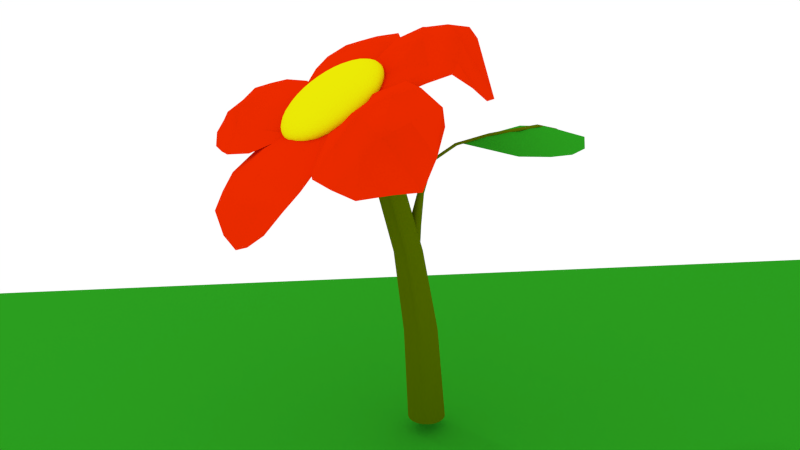 # Source: Flor_Cartoon.blend  (saved by Blender 2.72.0; exported with 4.5.12 LTS)
import bpy
from mathutils import Matrix  # noqa: F401  (used for matrix-valued properties, if any)

bpy.ops.wm.read_factory_settings(use_empty=True)
scene = bpy.context.scene
scene.name = 'Scene'

# ---- collections
col_collection_1 = bpy.data.collections.new('Collection 1'); scene.collection.children.link(col_collection_1)

# ---- materials (node trees are filled in below, after node groups)
mat_material_002 = bpy.data.materials.new('Material.002')
mat_material_002.alpha_threshold = 0.0
mat_material_002.use_transparent_shadow = False
mat_material_002.diffuse_color = (0.02278, 0.3264, 0.01304, 1.0)
mat_material_002.specular_color = (0.874, 1.0, 0.207)
mat_material_002.roughness = 0.5
mat_material_002.specular_intensity = 0.3333
mat_material_004 = bpy.data.materials.new('Material.004')
mat_material_004.alpha_threshold = 0.0
mat_material_004.use_transparent_shadow = False
mat_material_004.diffuse_color = (0.8, 0.023, 0.0, 1.0)
mat_material_004.roughness = 0.5
mat_material_004.specular_intensity = 0.0
mat_material_003 = bpy.data.materials.new('Material.003')
mat_material_003.alpha_threshold = 0.0
mat_material_003.use_transparent_shadow = False
mat_material_003.diffuse_color = (0.8, 0.7875, 0.001813, 1.0)
mat_material_003.roughness = 0.5
mat_material_003.specular_intensity = 0.0
mat_material_001 = bpy.data.materials.new('Material.001')
mat_material_001.alpha_threshold = 0.0
mat_material_001.use_transparent_shadow = False
mat_material_001.diffuse_color = (0.1004, 0.1538, 0.0, 1.0)
mat_material_001.roughness = 0.5
mat_material_001.specular_intensity = 0.0

# ---- material node trees

# ---- world
world_world = bpy.data.worlds.new('World'); scene.world = world_world
world_world.color = (1.0, 1.0, 1.0)
world_world.use_sun_shadow = False
world_world.sun_shadow_jitter_overblur = 0.0
world_world.cycles.sampling_method = 'MANUAL'
world_world.cycles.sample_map_resolution = 256

# ---- cameras
cam_camera = bpy.data.cameras.new('Camera')
cam_camera.clip_end = 100.0
cam_camera.lens = 35.0
cam_camera.sensor_width = 32.0
cam_camera.sensor_height = 18.0
cam_camera.ortho_scale = 7.314
cam_camera.dof.focus_distance = 0.0
cam_camera.dof.aperture_fstop = 128.0

# ---- lights
light_lamp = bpy.data.lights.new('Lamp', 'POINT')
light_lamp.transmission_factor = 0.0
light_lamp.cutoff_distance = 30.0
light_lamp.energy = 100.0
light_lamp.shadow_buffer_clip_start = 1.001
light_lamp.shadow_soft_size = 0.1
light_lamp.shadow_maximum_resolution = 0.006
light_lamp.use_absolute_resolution = True
light_lamp.cycles.use_multiple_importance_sampling = False

# ---- meshes
me_plane_006 = bpy.data.meshes.new('Plane.006')
me_plane_006.from_pydata([(-0.1584, -1.681, -0.002772), (1.695, 0.5598, -0.003139), (-0.9954, -0.03738, 0.5419), (-0.1109, 0.9956, 0.4954)], [], [(0, 1, 3, 2)])
me_plane_006.materials.append(mat_material_002)
me_plane_006.use_remesh_preserve_volume = False
me_plane_006.use_remesh_preserve_attributes = False
me_plane_006.use_mirror_vertex_groups = False
me_plane_006.update()
me_plane_004 = bpy.data.meshes.new('Plane.004')
me_plane_004.from_pydata([(-0.4051, -0.7534, 0.09141), (0.3438, -0.6173, 0.1426), (-0.4638, 0.3107, -0.08647), (0.5738, 0.3696, -0.03408), (-0.6984, -0.03777, 0.007773), (-0.02074, -0.5451, 0.06891), (0.7031, -0.03708, 0.00997), (0.1068, 0.6019, -0.1704), (-0.09631, 0.07324, 0.2033), (-0.6846, -0.3338, 0.03261), (0.299, -0.5616, 0.09872), (0.6439, 0.1635, -0.006897), (-0.1681, 0.5113, -0.1341), (-0.6041, 0.1183, -0.03749), (-0.2916, -0.601, 0.04311), (0.6602, -0.3567, 0.02541), (0.3446, 0.5102, -0.1148), (-0.004333, 0.3758, 0.04442), (-0.0517, -0.3429, 0.1278), (-0.3849, -0.006186, 0.107), (0.2863, 0.0246, 0.1262), (0.2908, 0.2783, 0.04576), (-0.2952, 0.2329, 0.02583), (-0.3514, -0.3249, 0.09493), (0.2875, -0.3652, 0.08715)], [], [(21, 11, 3, 16), (22, 17, 7, 12), (23, 18, 8, 19), (24, 15, 6, 20), (17, 21, 16, 7), (8, 20, 21, 17), (20, 6, 11, 21), (13, 22, 12, 2), (4, 19, 22, 13), (19, 8, 17, 22), (9, 23, 19, 4), (0, 14, 23, 9), (14, 5, 18, 23), (18, 24, 20, 8), (5, 10, 24, 18), (10, 1, 15, 24)])
me_plane_004.polygons.foreach_set('use_smooth', [True] * 16)
me_plane_004.materials.append(mat_material_004)
me_plane_004.use_remesh_preserve_volume = False
me_plane_004.use_remesh_preserve_attributes = False
me_plane_004.use_mirror_vertex_groups = False
me_plane_004.update()
me_plane_005 = bpy.data.meshes.new('Plane.005')
me_plane_005.from_pydata([(-0.2732, -0.6092, -0.04991), (0.4272, -0.5457, 0.05032), (-0.6436, 0.3873, -0.2073), (0.6527, 0.3692, -0.07611), (-0.6297, -0.02463, -0.03651), (0.09457, -0.4849, -0.004598), (0.5669, 0.004226, 0.0639), (0.4391, 0.4874, -0.3918), (-0.01578, 0.02778, 0.1844), (-0.5681, -0.3138, -0.02381), (0.2899, -0.5027, 0.007028), (0.5417, 0.2328, 0.0504), (-0.3773, 0.4508, -0.2084), (-0.6594, 0.1961, -0.109), (-0.1311, -0.5739, -0.04333), (0.5278, -0.3392, 0.01334), (0.5981, 0.4379, -0.2867), (0.0123, 0.3492, 0.07613), (0.05646, -0.378, 0.01032), (-0.3585, 0.008563, 0.1121), (0.3469, 0.04449, 0.09804), (0.3557, 0.2939, 0.03666), (-0.3753, 0.2558, -0.002987), (-0.3072, -0.3003, 0.0359), (0.3171, -0.32, 0.05253)], [], [(21, 11, 3, 16), (22, 17, 7, 12), (23, 18, 8, 19), (24, 15, 6, 20), (17, 21, 16, 7), (8, 20, 21, 17), (20, 6, 11, 21), (13, 22, 12, 2), (4, 19, 22, 13), (19, 8, 17, 22), (9, 23, 19, 4), (0, 14, 23, 9), (14, 5, 18, 23), (18, 24, 20, 8), (5, 10, 24, 18), (10, 1, 15, 24)])
me_plane_005.polygons.foreach_set('use_smooth', [True] * 16)
me_plane_005.materials.append(mat_material_004)
me_plane_005.use_remesh_preserve_volume = False
me_plane_005.use_remesh_preserve_attributes = False
me_plane_005.use_mirror_vertex_groups = False
me_plane_005.update()
me_plane_003 = bpy.data.meshes.new('Plane.003')
me_plane_003.from_pydata([(-0.3186, -0.75, 0.06308), (0.4048, -0.7525, 0.07474), (-0.5194, 0.3811, -0.1714), (0.5445, 0.3701, -0.1546), (-0.6288, -0.02739, 0.09002), (-0.006682, -0.6689, 0.06055), (0.709, -0.01135, 0.1098), (0.038, 0.5947, -0.4163), (0.00129, -0.01135, 0.3129), (-0.6158, -0.3514, 0.09833), (0.2677, -0.6581, 0.07466), (0.6465, 0.2228, 0.01449), (-0.2659, 0.5348, -0.2739), (-0.6387, 0.2228, -0.08593), (-0.1837, -0.6783, 0.05453), (0.6673, -0.3496, 0.008331), (0.2506, 0.4716, -0.3074), (0.00129, 0.3425, 0.1425), (0.00129, -0.3652, 0.2076), (-0.3526, -0.01135, 0.2411), (0.3551, -0.01135, 0.225), (0.3187, 0.2827, 0.04832), (-0.3083, 0.2827, 0.04491), (-0.3239, -0.3574, 0.1798), (0.3132, -0.3517, 0.1776)], [], [(21, 11, 3, 16), (22, 17, 7, 12), (23, 18, 8, 19), (24, 15, 6, 20), (17, 21, 16, 7), (8, 20, 21, 17), (20, 6, 11, 21), (13, 22, 12, 2), (4, 19, 22, 13), (19, 8, 17, 22), (9, 23, 19, 4), (0, 14, 23, 9), (14, 5, 18, 23), (18, 24, 20, 8), (5, 10, 24, 18), (10, 1, 15, 24)])
me_plane_003.polygons.foreach_set('use_smooth', [True] * 16)
me_plane_003.materials.append(mat_material_004)
me_plane_003.use_remesh_preserve_volume = False
me_plane_003.use_remesh_preserve_attributes = False
me_plane_003.use_mirror_vertex_groups = False
me_plane_003.update()
me_plane_002 = bpy.data.meshes.new('Plane.002')
me_plane_002.from_pydata([(0.3969, 2.704, 0.1471), (-0.3383, 2.66, 0.3008), (0.4767, 1.813, 0.01052), (-0.3292, 1.724, 0.0135), (0.5205, 2.345, 0.02326), (0.003522, 2.768, 0.3127), (-0.4724, 2.378, 0.1556), (0.01728, 1.882, -0.02578), (-0.008674, 2.363, -0.0502), (0.4906, 2.525, 0.1009), (-0.1903, 2.737, 0.3182), (-0.4418, 2.103, 0.1093), (0.2935, 1.897, -0.004611), (0.4802, 2.086, -0.001282), (0.2027, 2.826, 0.2484), (-0.4341, 2.54, 0.2412), (-0.2043, 1.774, -0.006827), (-0.01828, 2.097, -0.05371), (0.001866, 2.628, 0.09554), (0.2559, 2.354, -0.03384), (-0.2717, 2.371, 0.03898), (-0.2455, 2.091, -0.007796), (0.2321, 2.098, -0.03236), (0.2295, 2.576, 0.05354), (-0.2201, 2.582, 0.1604)], [], [(21, 11, 3, 16), (22, 17, 7, 12), (23, 18, 8, 19), (24, 15, 6, 20), (17, 21, 16, 7), (8, 20, 21, 17), (20, 6, 11, 21), (13, 22, 12, 2), (4, 19, 22, 13), (19, 8, 17, 22), (9, 23, 19, 4), (0, 14, 23, 9), (14, 5, 18, 23), (18, 24, 20, 8), (5, 10, 24, 18), (10, 1, 15, 24)])
me_plane_002.polygons.foreach_set('use_smooth', [True] * 16)
me_plane_002.materials.append(mat_material_004)
me_plane_002.use_remesh_preserve_volume = False
me_plane_002.use_remesh_preserve_attributes = False
me_plane_002.use_mirror_vertex_groups = False
me_plane_002.update()
me_plane_001 = bpy.data.meshes.new('Plane.001')
me_plane_001.from_pydata([(-0.4647, -0.3915, 0.05891), (0.4364, -0.418, 0.1191), (-0.3944, 0.6913, 0.02138), (0.3995, 0.7163, -0.04552), (-0.6237, 0.02586, -0.003748), (-0.0008918, -0.597, 0.2514), (0.6219, 0.02586, -0.007409), (-0.0008918, 0.5544, -0.07763), (-0.0008918, 0.02586, -0.1088), (-0.5761, -0.1828, 0.033), (0.2177, -0.5501, 0.1976), (0.5724, 0.3373, -0.0135), (-0.203, 0.5955, -0.0474), (-0.5569, 0.3373, -0.01649), (-0.2434, -0.5368, 0.1853), (0.5717, -0.1961, 0.02618), (0.2087, 0.614, -0.05762), (-0.0008918, 0.3373, -0.1155), (-0.0008918, -0.2856, -0.01341), (-0.3123, 0.02586, -0.07602), (0.3105, 0.02586, -0.07561), (0.2592, 0.3373, -0.08396), (-0.2576, 0.3373, -0.08468), (-0.2725, -0.2342, -0.03389), (0.2641, -0.2408, -0.003287)], [], [(21, 11, 3, 16), (22, 17, 7, 12), (23, 18, 8, 19), (24, 15, 6, 20), (17, 21, 16, 7), (8, 20, 21, 17), (20, 6, 11, 21), (13, 22, 12, 2), (4, 19, 22, 13), (19, 8, 17, 22), (9, 23, 19, 4), (0, 14, 23, 9), (14, 5, 18, 23), (18, 24, 20, 8), (5, 10, 24, 18), (10, 1, 15, 24)])
me_plane_001.polygons.foreach_set('use_smooth', [True] * 16)
me_plane_001.materials.append(mat_material_004)
me_plane_001.use_remesh_preserve_volume = False
me_plane_001.use_remesh_preserve_attributes = False
me_plane_001.use_mirror_vertex_groups = False
me_plane_001.update()
me_sphere = bpy.data.meshes.new('Sphere')
me_sphere.from_pydata([(-0.1951, 0.0, 0.9808), (-0.3827, 0.0, 0.9239), (-0.5556, 0.0, 0.8315), (-0.7071, 0.0, 0.7071), (-0.8315, 0.0, 0.5556), (-0.9239, 0.0, 0.3827), (-0.9808, 0.0, 0.1951), (-1.0, 0.0, 7.55e-08), (-0.9808, 0.0, -0.1951), (-0.9239, 0.0, -0.3827), (-0.8315, 0.0, -0.5556), (-0.7071, 0.0, -0.7071), (-0.5556, 0.0, -0.8315), (-0.3827, 0.0, -0.9239), (-0.1951, 0.0, -0.9808), (-0.1913, 0.03806, 0.9808), (-0.3753, 0.07466, 0.9239), (-0.5449, 0.1084, 0.8315), (-0.6935, 0.1379, 0.7071), (-0.8155, 0.1622, 0.5556), (-0.9061, 0.1802, 0.3827), (-0.9619, 0.1913, 0.1951), (-0.9808, 0.1951, 7.55e-08), (-0.9619, 0.1913, -0.1951), (-0.9061, 0.1802, -0.3827), (-0.8155, 0.1622, -0.5556), (-0.6935, 0.1379, -0.7071), (-0.5449, 0.1084, -0.8315), (-0.3753, 0.07466, -0.9239), (-0.1913, 0.03806, -0.9808), (-0.1802, 0.07466, 0.9808), (-0.3536, 0.1464, 0.9239), (-0.5133, 0.2126, 0.8315), (-0.6533, 0.2706, 0.7071), (-0.7682, 0.3182, 0.5556), (-0.8536, 0.3536, 0.3827), (-0.9061, 0.3753, 0.1951), (-0.9239, 0.3827, 7.55e-08), (-0.9061, 0.3753, -0.1951), (-0.8536, 0.3536, -0.3827), (-0.7682, 0.3182, -0.5556), (-0.6533, 0.2706, -0.7071), (-0.5133, 0.2126, -0.8315), (-0.3536, 0.1464, -0.9239), (-0.1802, 0.07466, -0.9808), (-0.1622, 0.1084, 0.9808), (-0.3182, 0.2126, 0.9239), (-0.4619, 0.3087, 0.8315), (-0.5879, 0.3928, 0.7071), (-0.6913, 0.4619, 0.5556), (-0.7682, 0.5133, 0.3827), (-0.8155, 0.5449, 0.1951), (-0.8315, 0.5556, 7.55e-08), (-0.8155, 0.5449, -0.1951), (-0.7682, 0.5133, -0.3827), (-0.6913, 0.4619, -0.5556), (-0.5879, 0.3928, -0.7071), (-0.4619, 0.3087, -0.8315), (-0.3182, 0.2126, -0.9239), (-0.1622, 0.1084, -0.9808), (-0.1379, 0.1379, 0.9808), (-0.2706, 0.2706, 0.9239), (-0.3928, 0.3928, 0.8315), (-0.5, 0.5, 0.7071), (-0.5879, 0.5879, 0.5556), (-0.6533, 0.6533, 0.3827), (-0.6935, 0.6935, 0.1951), (-0.7071, 0.7071, 7.55e-08), (-0.6935, 0.6935, -0.1951), (-0.6533, 0.6533, -0.3827), (-0.5879, 0.5879, -0.5556), (-0.5, 0.5, -0.7071), (-0.3928, 0.3928, -0.8315), (-0.2706, 0.2706, -0.9239), (-0.1379, 0.1379, -0.9808), (-0.1084, 0.1622, 0.9808), (-0.2126, 0.3182, 0.9239), (-0.3087, 0.4619, 0.8315), (-0.3928, 0.5879, 0.7071), (-0.4619, 0.6913, 0.5556), (-0.5133, 0.7682, 0.3827), (-0.5449, 0.8155, 0.1951), (-0.5556, 0.8315, 7.55e-08), (-0.5449, 0.8155, -0.1951), (-0.5133, 0.7682, -0.3827), (-0.4619, 0.6913, -0.5556), (-0.3928, 0.5879, -0.7071), (-0.3087, 0.4619, -0.8315), (-0.2126, 0.3182, -0.9239), (-0.1084, 0.1622, -0.9808), (-0.07466, 0.1802, 0.9808), (-0.1464, 0.3536, 0.9239), (-0.2126, 0.5133, 0.8315), (-0.2706, 0.6533, 0.7071), (-0.3182, 0.7682, 0.5556), (-0.3536, 0.8536, 0.3827), (-0.3753, 0.9061, 0.1951), (-0.3827, 0.9239, 7.55e-08), (-0.3753, 0.9061, -0.1951), (-0.3536, 0.8536, -0.3827), (-0.3182, 0.7682, -0.5556), (-0.2706, 0.6533, -0.7071), (-0.2126, 0.5133, -0.8315), (-0.1464, 0.3536, -0.9239), (-0.07466, 0.1802, -0.9808), (-0.03806, 0.1913, 0.9808), (-0.07466, 0.3753, 0.9239), (-0.1084, 0.5449, 0.8315), (-0.1379, 0.6935, 0.7071), (-0.1622, 0.8155, 0.5556), (-0.1802, 0.9061, 0.3827), (-0.1913, 0.9619, 0.1951), (-0.1951, 0.9808, 7.55e-08), (-0.1913, 0.9619, -0.1951), (-0.1802, 0.9061, -0.3827), (-0.1622, 0.8155, -0.5556), (-0.1379, 0.6935, -0.7071), (-0.1084, 0.5449, -0.8315), (-0.07466, 0.3753, -0.9239), (-0.03806, 0.1913, -0.9808), (3.266e-07, 0.1951, 0.9808), (3.192e-07, 0.3827, 0.9239), (3.117e-07, 0.5556, 0.8315), (3.192e-07, 0.7071, 0.7071), (3.341e-07, 0.8315, 0.5556), (2.745e-07, 0.9239, 0.3827), (3.937e-07, 0.9808, 0.1951), (3.788e-07, 1.0, 7.55e-08), (3.937e-07, 0.9808, -0.1951), (2.298e-07, 0.9239, -0.3827), (3.341e-07, 0.8315, -0.5556), (3.192e-07, 0.7071, -0.7071), (3.415e-07, 0.5556, -0.8315), (3.043e-07, 0.3827, -0.9239), (3.08e-07, 0.1951, -0.9808), (0.03806, 0.1913, 0.9808), (0.07466, 0.3753, 0.9239), (0.1084, 0.5449, 0.8315), (0.138, 0.6935, 0.7071), (0.1622, 0.8155, 0.5556), (0.1802, 0.9061, 0.3827), (0.1913, 0.9619, 0.1951), (0.1951, 0.9808, 7.55e-08), (0.1913, 0.9619, -0.1951), (0.1802, 0.9061, -0.3827), (0.1622, 0.8155, -0.5556), (0.138, 0.6935, -0.7071), (0.1084, 0.5449, -0.8315), (0.07466, 0.3753, -0.9239), (0.03806, 0.1913, -0.9808), (0.07466, 0.1802, 0.9808), (0.1464, 0.3536, 0.9239), (0.2126, 0.5133, 0.8315), (0.2706, 0.6533, 0.7071), (0.3182, 0.7682, 0.5556), (0.3536, 0.8536, 0.3827), (0.3753, 0.9061, 0.1951), (0.3827, 0.9239, 7.55e-08), (0.3753, 0.9061, -0.1951), (0.3536, 0.8536, -0.3827), (0.3182, 0.7682, -0.5556), (0.2706, 0.6533, -0.7071), (0.2126, 0.5133, -0.8315), (0.1464, 0.3536, -0.9239), (0.07466, 0.1802, -0.9808), (0.1084, 0.1622, 0.9808), (0.2126, 0.3182, 0.9239), (0.3087, 0.4619, 0.8315), (0.3928, 0.5879, 0.7071), (0.4619, 0.6913, 0.5556), (0.5133, 0.7682, 0.3827), (0.5449, 0.8155, 0.1951), (0.5556, 0.8315, 7.55e-08), (0.5449, 0.8155, -0.1951), (0.5133, 0.7682, -0.3827), (0.4619, 0.6913, -0.5556), (0.3928, 0.5879, -0.7071), (0.3087, 0.4619, -0.8315), (0.2126, 0.3182, -0.9239), (0.1084, 0.1622, -0.9808), (0.138, 0.1379, 0.9808), (0.2706, 0.2706, 0.9239), (0.3928, 0.3928, 0.8315), (0.5, 0.5, 0.7071), (0.5879, 0.5879, 0.5556), (0.6533, 0.6533, 0.3827), (0.6935, 0.6935, 0.1951), (0.7071, 0.7071, 7.55e-08), (0.6935, 0.6935, -0.1951), (0.6533, 0.6533, -0.3827), (0.5879, 0.5879, -0.5556), (0.5, 0.5, -0.7071), (0.3928, 0.3928, -0.8315), (0.2706, 0.2706, -0.9239), (0.138, 0.1379, -0.9808), (0.1622, 0.1084, 0.9808), (0.3182, 0.2126, 0.9239), (0.4619, 0.3087, 0.8315), (0.5879, 0.3928, 0.7071), (0.6913, 0.4619, 0.5556), (0.7682, 0.5133, 0.3827), (0.8155, 0.5449, 0.1951), (0.8315, 0.5556, 7.55e-08), (0.8155, 0.5449, -0.1951), (0.7682, 0.5133, -0.3827), (0.6913, 0.4619, -0.5556), (0.5879, 0.3928, -0.7071), (0.4619, 0.3087, -0.8315), (0.3182, 0.2126, -0.9239), (0.1622, 0.1084, -0.9808), (0.1802, 0.07466, 0.9808), (0.3536, 0.1464, 0.9239), (0.5133, 0.2126, 0.8315), (0.6533, 0.2706, 0.7071), (0.7682, 0.3182, 0.5556), (0.8536, 0.3536, 0.3827), (0.9061, 0.3753, 0.1951), (0.9239, 0.3827, 7.55e-08), (0.9061, 0.3753, -0.1951), (0.8536, 0.3536, -0.3827), (0.7682, 0.3182, -0.5556), (0.6533, 0.2706, -0.7071), (0.5133, 0.2126, -0.8315), (0.3536, 0.1464, -0.9239), (0.1802, 0.07466, -0.9808), (0.1913, 0.03806, 0.9808), (0.3753, 0.07466, 0.9239), (0.5449, 0.1084, 0.8315), (0.6935, 0.1379, 0.7071), (0.8155, 0.1622, 0.5556), (0.9061, 0.1802, 0.3827), (0.9619, 0.1913, 0.1951), (0.9808, 0.1951, 7.55e-08), (0.9619, 0.1913, -0.1951), (0.9061, 0.1802, -0.3827), (0.8155, 0.1622, -0.5556), (0.6935, 0.1379, -0.7071), (0.5449, 0.1084, -0.8315), (0.3753, 0.07466, -0.9239), (0.1913, 0.03806, -0.9808), (0.1951, -7.212e-09, 0.9808), (0.3827, 4.122e-08, 0.9239), (0.5556, 2.632e-08, 0.8315), (0.7071, -2.584e-08, 0.7071), (0.8315, -8.544e-08, 0.5556), (0.9239, 6.357e-08, 0.3827), (0.9808, -8.544e-08, 0.1951), (1.0, -1.003e-07, 7.55e-08), (0.9808, -8.544e-08, -0.1951), (0.9239, 6.357e-08, -0.3827), (0.8315, -8.544e-08, -0.5556), (0.7071, -2.584e-08, -0.7071), (0.5556, -1.094e-08, -0.8315), (0.3827, 3.964e-09, -0.9239), (0.1951, 3.964e-09, -0.9808), (0.1913, -0.03806, 0.9808), (0.3753, -0.07466, 0.9239), (0.5449, -0.1084, 0.8315), (0.6935, -0.1379, 0.7071), (0.8155, -0.1622, 0.5556), (0.9061, -0.1802, 0.3827), (0.9619, -0.1913, 0.1951), (0.9808, -0.1951, 7.55e-08), (0.9619, -0.1913, -0.1951), (0.9061, -0.1802, -0.3827), (0.8155, -0.1622, -0.5556), (0.6935, -0.1379, -0.7071), (0.5449, -0.1084, -0.8315), (0.3753, -0.07466, -0.9239), (0.1913, -0.03806, -0.9808), (0.1802, -0.07466, 0.9808), (0.3536, -0.1464, 0.9239), (0.5133, -0.2126, 0.8315), (0.6533, -0.2706, 0.7071), (0.7682, -0.3182, 0.5556), (0.8536, -0.3536, 0.3827), (0.9061, -0.3753, 0.1951), (0.9239, -0.3827, 7.55e-08), (0.9061, -0.3753, -0.1951), (0.8536, -0.3536, -0.3827), (0.7682, -0.3182, -0.5556), (0.6533, -0.2706, -0.7071), (0.5133, -0.2126, -0.8315), (0.3536, -0.1464, -0.9239), (0.1802, -0.07466, -0.9808), (0.1622, -0.1084, 0.9808), (0.3182, -0.2126, 0.9239), (0.4619, -0.3087, 0.8315), (0.5879, -0.3928, 0.7071), (0.6913, -0.4619, 0.5556), (0.7682, -0.5133, 0.3827), (0.8155, -0.5449, 0.1951), (0.8315, -0.5556, 7.55e-08), (0.8155, -0.5449, -0.1951), (0.7682, -0.5133, -0.3827), (0.6913, -0.4619, -0.5556), (0.5879, -0.3928, -0.7071), (0.4619, -0.3087, -0.8315), (0.3182, -0.2126, -0.9239), (0.1622, -0.1084, -0.9808), (0.138, -0.1379, 0.9808), (0.2706, -0.2706, 0.9239), (0.3928, -0.3928, 0.8315), (0.5, -0.5, 0.7071), (0.5879, -0.5879, 0.5556), (0.6533, -0.6533, 0.3827), (0.6935, -0.6935, 0.1951), (0.7071, -0.7071, 7.55e-08), (0.6935, -0.6935, -0.1951), (0.6533, -0.6533, -0.3827), (0.5879, -0.5879, -0.5556), (0.5, -0.5, -0.7071), (0.3928, -0.3928, -0.8315), (0.2706, -0.2706, -0.9239), (0.1379, -0.1379, -0.9808), (0.1084, -0.1622, 0.9808), (0.2126, -0.3182, 0.9239), (0.3087, -0.4619, 0.8315), (0.3928, -0.5879, 0.7071), (0.4619, -0.6913, 0.5556), (0.5133, -0.7682, 0.3827), (0.5449, -0.8155, 0.1951), (0.5556, -0.8315, 7.55e-08), (0.5449, -0.8155, -0.1951), (0.5133, -0.7682, -0.3827), (0.4619, -0.6913, -0.5556), (0.3928, -0.5879, -0.7071), (0.3087, -0.4619, -0.8315), (0.2126, -0.3182, -0.9239), (0.1084, -0.1622, -0.9808), (3.258e-07, 0.0, -1.0), (0.07466, -0.1802, 0.9808), (0.1464, -0.3536, 0.9239), (0.2126, -0.5133, 0.8315), (0.2706, -0.6533, 0.7071), (0.3182, -0.7682, 0.5556), (0.3536, -0.8536, 0.3827), (0.3753, -0.9061, 0.1951), (0.3827, -0.9239, 7.55e-08), (0.3753, -0.9061, -0.1951), (0.3536, -0.8536, -0.3827), (0.3182, -0.7682, -0.5556), (0.2706, -0.6533, -0.7071), (0.2126, -0.5133, -0.8315), (0.1464, -0.3536, -0.9239), (0.07466, -0.1802, -0.9808), (0.03806, -0.1913, 0.9808), (0.07466, -0.3753, 0.9239), (0.1084, -0.5449, 0.8315), (0.1379, -0.6935, 0.7071), (0.1622, -0.8155, 0.5556), (0.1802, -0.9061, 0.3827), (0.1913, -0.9619, 0.1951), (0.1951, -0.9808, 7.55e-08), (0.1913, -0.9619, -0.1951), (0.1802, -0.9061, -0.3827), (0.1622, -0.8155, -0.5556), (0.1379, -0.6935, -0.7071), (0.1084, -0.5449, -0.8315), (0.07466, -0.3753, -0.9239), (0.03806, -0.1913, -0.9808), (3.117e-07, -0.1951, 0.9808), (2.819e-07, -0.3827, 0.9239), (2.819e-07, -0.5556, 0.8315), (1.851e-07, -0.7071, 0.7071), (1.404e-07, -0.8315, 0.5556), (3.192e-07, -0.9239, 0.3827), (9.567e-08, -0.9808, 0.1951), (1.404e-07, -1.0, 7.55e-08), (9.567e-08, -0.9808, -0.1951), (3.192e-07, -0.9239, -0.3827), (1.404e-07, -0.8315, -0.5556), (1.851e-07, -0.7071, -0.7071), (2.596e-07, -0.5556, -0.8315), (2.521e-07, -0.3827, -0.9239), (3.155e-07, -0.1951, -0.9808), (-0.03806, -0.1913, 0.9808), (-0.07466, -0.3753, 0.9239), (-0.1084, -0.5449, 0.8315), (-0.1379, -0.6935, 0.7071), (-0.1622, -0.8155, 0.5556), (-0.1802, -0.9061, 0.3827), (-0.1913, -0.9619, 0.1951), (-0.1951, -0.9808, 7.55e-08), (-0.1913, -0.9619, -0.1951), (-0.1802, -0.9061, -0.3827), (-0.1622, -0.8155, -0.5556), (-0.1379, -0.6935, -0.7071), (-0.1084, -0.5449, -0.8315), (-0.07466, -0.3753, -0.9239), (-0.03806, -0.1913, -0.9808), (-0.07466, -0.1802, 0.9808), (-0.1464, -0.3536, 0.9239), (-0.2126, -0.5133, 0.8315), (-0.2706, -0.6533, 0.7071), (-0.3182, -0.7682, 0.5556), (-0.3536, -0.8536, 0.3827), (-0.3753, -0.9061, 0.1951), (-0.3827, -0.9239, 7.55e-08), (-0.3753, -0.9061, -0.1951), (-0.3536, -0.8536, -0.3827), (-0.3182, -0.7682, -0.5556), (-0.2706, -0.6533, -0.7071), (-0.2126, -0.5133, -0.8315), (-0.1464, -0.3536, -0.9239), (-0.07466, -0.1802, -0.9808), (-0.1084, -0.1622, 0.9808), (-0.2126, -0.3182, 0.9239), (-0.3087, -0.4619, 0.8315), (-0.3928, -0.5879, 0.7071), (-0.4619, -0.6913, 0.5556), (-0.5133, -0.7682, 0.3827), (-0.5449, -0.8155, 0.1951), (-0.5556, -0.8315, 7.55e-08), (-0.5449, -0.8155, -0.1951), (-0.5133, -0.7682, -0.3827), (-0.4619, -0.6913, -0.5556), (-0.3928, -0.5879, -0.7071), (-0.3087, -0.4619, -0.8315), (-0.2126, -0.3182, -0.9239), (-0.1084, -0.1622, -0.9808), (-0.1379, -0.1379, 0.9808), (-0.2706, -0.2706, 0.9239), (-0.3928, -0.3928, 0.8315), (-0.5, -0.5, 0.7071), (-0.5879, -0.5879, 0.5556), (-0.6533, -0.6533, 0.3827), (-0.6935, -0.6935, 0.1951), (-0.7071, -0.7071, 7.55e-08), (-0.6935, -0.6935, -0.1951), (-0.6533, -0.6533, -0.3827), (-0.5879, -0.5879, -0.5556), (-0.5, -0.5, -0.7071), (-0.3928, -0.3928, -0.8315), (-0.2706, -0.2706, -0.9239), (-0.1379, -0.1379, -0.9808), (-0.1622, -0.1084, 0.9808), (-0.3182, -0.2126, 0.9239), (-0.4619, -0.3087, 0.8315), (-0.5879, -0.3928, 0.7071), (-0.6913, -0.4619, 0.5556), (-0.7682, -0.5133, 0.3827), (-0.8155, -0.5449, 0.1951), (-0.8315, -0.5556, 7.55e-08), (-0.8155, -0.5449, -0.1951), (-0.7682, -0.5133, -0.3827), (-0.6913, -0.4619, -0.5556), (-0.5879, -0.3928, -0.7071), (-0.4619, -0.3087, -0.8315), (-0.3182, -0.2126, -0.9239), (-0.1622, -0.1084, -0.9808), (2.48e-08, -1.247e-07, 1.0), (-0.1802, -0.07466, 0.9808), (-0.3536, -0.1464, 0.9239), (-0.5133, -0.2126, 0.8315), (-0.6533, -0.2706, 0.7071), (-0.7682, -0.3182, 0.5556), (-0.8536, -0.3536, 0.3827), (-0.9061, -0.3753, 0.1951), (-0.9239, -0.3827, 7.55e-08), (-0.9061, -0.3753, -0.1951), (-0.8536, -0.3536, -0.3827), (-0.7682, -0.3182, -0.5556), (-0.6533, -0.2706, -0.7071), (-0.5133, -0.2126, -0.8315), (-0.3536, -0.1464, -0.9239), (-0.1802, -0.07466, -0.9808), (-0.1913, -0.03806, 0.9808), (-0.3753, -0.07466, 0.9239), (-0.5449, -0.1084, 0.8315), (-0.6935, -0.1379, 0.7071), (-0.8155, -0.1622, 0.5556), (-0.9061, -0.1802, 0.3827), (-0.9619, -0.1913, 0.1951), (-0.9808, -0.1951, 7.55e-08), (-0.9619, -0.1913, -0.1951), (-0.9061, -0.1802, -0.3827), (-0.8155, -0.1622, -0.5556), (-0.6935, -0.1379, -0.7071), (-0.5449, -0.1084, -0.8315), (-0.3753, -0.07466, -0.9239), (-0.1913, -0.03806, -0.9808)], [], [(9, 8, 23, 24), (7, 6, 21, 22), (5, 4, 19, 20), (3, 2, 17, 18), (14, 13, 28, 29), (1, 0, 15, 16), (12, 11, 26, 27), (10, 9, 24, 25), (8, 7, 22, 23), (6, 5, 20, 21), (4, 3, 18, 19), (2, 1, 16, 17), (13, 12, 27, 28), (11, 10, 25, 26), (19, 18, 33, 34), (17, 16, 31, 32), (28, 27, 42, 43), (26, 25, 40, 41), (24, 23, 38, 39), (22, 21, 36, 37), (20, 19, 34, 35), (18, 17, 32, 33), (29, 28, 43, 44), (16, 15, 30, 31), (27, 26, 41, 42), (25, 24, 39, 40), (23, 22, 37, 38), (21, 20, 35, 36), (34, 33, 48, 49), (32, 31, 46, 47), (43, 42, 57, 58), (41, 40, 55, 56), (39, 38, 53, 54), (37, 36, 51, 52), (35, 34, 49, 50), (33, 32, 47, 48), (44, 43, 58, 59), (31, 30, 45, 46), (42, 41, 56, 57), (40, 39, 54, 55), (38, 37, 52, 53), (36, 35, 50, 51), (49, 48, 63, 64), (47, 46, 61, 62), (58, 57, 72, 73), (56, 55, 70, 71), (54, 53, 68, 69), (52, 51, 66, 67), (50, 49, 64, 65), (48, 47, 62, 63), (59, 58, 73, 74), (46, 45, 60, 61), (57, 56, 71, 72), (55, 54, 69, 70), (53, 52, 67, 68), (51, 50, 65, 66), (64, 63, 78, 79), (62, 61, 76, 77), (73, 72, 87, 88), (71, 70, 85, 86), (69, 68, 83, 84), (67, 66, 81, 82), (65, 64, 79, 80), (63, 62, 77, 78), (74, 73, 88, 89), (61, 60, 75, 76), (72, 71, 86, 87), (70, 69, 84, 85), (68, 67, 82, 83), (66, 65, 80, 81), (79, 78, 93, 94), (77, 76, 91, 92), (88, 87, 102, 103), (86, 85, 100, 101), (84, 83, 98, 99), (82, 81, 96, 97), (80, 79, 94, 95), (78, 77, 92, 93), (89, 88, 103, 104), (76, 75, 90, 91), (87, 86, 101, 102), (85, 84, 99, 100), (83, 82, 97, 98), (81, 80, 95, 96), (94, 93, 108, 109), (92, 91, 106, 107), (103, 102, 117, 118), (101, 100, 115, 116), (99, 98, 113, 114), (97, 96, 111, 112), (95, 94, 109, 110), (93, 92, 107, 108), (104, 103, 118, 119), (91, 90, 105, 106), (102, 101, 116, 117), (100, 99, 114, 115), (98, 97, 112, 113), (96, 95, 110, 111), (109, 108, 123, 124), (107, 106, 121, 122), (118, 117, 132, 133), (116, 115, 130, 131), (114, 113, 128, 129), (112, 111, 126, 127), (110, 109, 124, 125), (108, 107, 122, 123), (119, 118, 133, 134), (106, 105, 120, 121), (117, 116, 131, 132), (115, 114, 129, 130), (113, 112, 127, 128), (111, 110, 125, 126), (124, 123, 138, 139), (122, 121, 136, 137), (133, 132, 147, 148), (131, 130, 145, 146), (129, 128, 143, 144), (127, 126, 141, 142), (125, 124, 139, 140), (123, 122, 137, 138), (134, 133, 148, 149), (121, 120, 135, 136), (132, 131, 146, 147), (130, 129, 144, 145), (128, 127, 142, 143), (126, 125, 140, 141), (139, 138, 153, 154), (137, 136, 151, 152), (148, 147, 162, 163), (146, 145, 160, 161), (144, 143, 158, 159), (142, 141, 156, 157), (140, 139, 154, 155), (138, 137, 152, 153), (149, 148, 163, 164), (136, 135, 150, 151), (147, 146, 161, 162), (145, 144, 159, 160), (143, 142, 157, 158), (141, 140, 155, 156), (154, 153, 168, 169), (152, 151, 166, 167), (163, 162, 177, 178), (161, 160, 175, 176), (159, 158, 173, 174), (157, 156, 171, 172), (155, 154, 169, 170), (153, 152, 167, 168), (164, 163, 178, 179), (151, 150, 165, 166), (162, 161, 176, 177), (160, 159, 174, 175), (158, 157, 172, 173), (156, 155, 170, 171), (169, 168, 183, 184), (167, 166, 181, 182), (178, 177, 192, 193), (176, 175, 190, 191), (174, 173, 188, 189), (172, 171, 186, 187), (170, 169, 184, 185), (168, 167, 182, 183), (179, 178, 193, 194), (166, 165, 180, 181), (177, 176, 191, 192), (175, 174, 189, 190), (173, 172, 187, 188), (171, 170, 185, 186), (184, 183, 198, 199), (182, 181, 196, 197), (193, 192, 207, 208), (191, 190, 205, 206), (189, 188, 203, 204), (187, 186, 201, 202), (185, 184, 199, 200), (183, 182, 197, 198), (194, 193, 208, 209), (181, 180, 195, 196), (192, 191, 206, 207), (190, 189, 204, 205), (188, 187, 202, 203), (186, 185, 200, 201), (199, 198, 213, 214), (197, 196, 211, 212), (208, 207, 222, 223), (206, 205, 220, 221), (204, 203, 218, 219), (202, 201, 216, 217), (200, 199, 214, 215), (198, 197, 212, 213), (209, 208, 223, 224), (196, 195, 210, 211), (207, 206, 221, 222), (205, 204, 219, 220), (203, 202, 217, 218), (201, 200, 215, 216), (214, 213, 228, 229), (212, 211, 226, 227), (223, 222, 237, 238), (221, 220, 235, 236), (219, 218, 233, 234), (217, 216, 231, 232), (215, 214, 229, 230), (213, 212, 227, 228), (224, 223, 238, 239), (211, 210, 225, 226), (222, 221, 236, 237), (220, 219, 234, 235), (218, 217, 232, 233), (216, 215, 230, 231), (229, 228, 243, 244), (227, 226, 241, 242), (238, 237, 252, 253), (236, 235, 250, 251), (234, 233, 248, 249), (232, 231, 246, 247), (230, 229, 244, 245), (228, 227, 242, 243), (239, 238, 253, 254), (226, 225, 240, 241), (237, 236, 251, 252), (235, 234, 249, 250), (233, 232, 247, 248), (231, 230, 245, 246), (244, 243, 258, 259), (242, 241, 256, 257), (253, 252, 267, 268), (251, 250, 265, 266), (249, 248, 263, 264), (247, 246, 261, 262), (245, 244, 259, 260), (243, 242, 257, 258), (254, 253, 268, 269), (241, 240, 255, 256), (252, 251, 266, 267), (250, 249, 264, 265), (248, 247, 262, 263), (246, 245, 260, 261), (259, 258, 273, 274), (257, 256, 271, 272), (268, 267, 282, 283), (266, 265, 280, 281), (264, 263, 278, 279), (262, 261, 276, 277), (260, 259, 274, 275), (258, 257, 272, 273), (269, 268, 283, 284), (256, 255, 270, 271), (267, 266, 281, 282), (265, 264, 279, 280), (263, 262, 277, 278), (261, 260, 275, 276), (274, 273, 288, 289), (272, 271, 286, 287), (283, 282, 297, 298), (281, 280, 295, 296), (279, 278, 293, 294), (277, 276, 291, 292), (275, 274, 289, 290), (273, 272, 287, 288), (284, 283, 298, 299), (271, 270, 285, 286), (282, 281, 296, 297), (280, 279, 294, 295), (278, 277, 292, 293), (276, 275, 290, 291), (289, 288, 303, 304), (287, 286, 301, 302), (298, 297, 312, 313), (296, 295, 310, 311), (294, 293, 308, 309), (292, 291, 306, 307), (290, 289, 304, 305), (288, 287, 302, 303), (299, 298, 313, 314), (286, 285, 300, 301), (297, 296, 311, 312), (295, 294, 309, 310), (293, 292, 307, 308), (291, 290, 305, 306), (304, 303, 318, 319), (302, 301, 316, 317), (313, 312, 327, 328), (311, 310, 325, 326), (309, 308, 323, 324), (307, 306, 321, 322), (305, 304, 319, 320), (303, 302, 317, 318), (314, 313, 328, 329), (301, 300, 315, 316), (312, 311, 326, 327), (310, 309, 324, 325), (308, 307, 322, 323), (306, 305, 320, 321), (319, 318, 334, 335), (317, 316, 332, 333), (328, 327, 343, 344), (326, 325, 341, 342), (324, 323, 339, 340), (322, 321, 337, 338), (320, 319, 335, 336), (318, 317, 333, 334), (329, 328, 344, 345), (316, 315, 331, 332), (327, 326, 342, 343), (325, 324, 340, 341), (323, 322, 338, 339), (321, 320, 336, 337), (335, 334, 349, 350), (333, 332, 347, 348), (344, 343, 358, 359), (342, 341, 356, 357), (340, 339, 354, 355), (338, 337, 352, 353), (336, 335, 350, 351), (334, 333, 348, 349), (345, 344, 359, 360), (332, 331, 346, 347), (343, 342, 357, 358), (341, 340, 355, 356), (339, 338, 353, 354), (337, 336, 351, 352), (350, 349, 364, 365), (348, 347, 362, 363), (359, 358, 373, 374), (357, 356, 371, 372), (355, 354, 369, 370), (353, 352, 367, 368), (351, 350, 365, 366), (349, 348, 363, 364), (360, 359, 374, 375), (347, 346, 361, 362), (358, 357, 372, 373), (356, 355, 370, 371), (354, 353, 368, 369), (352, 351, 366, 367), (365, 364, 379, 380), (363, 362, 377, 378), (374, 373, 388, 389), (372, 371, 386, 387), (370, 369, 384, 385), (368, 367, 382, 383), (366, 365, 380, 381), (364, 363, 378, 379), (375, 374, 389, 390), (362, 361, 376, 377), (373, 372, 387, 388), (371, 370, 385, 386), (369, 368, 383, 384), (367, 366, 381, 382), (380, 379, 394, 395), (378, 377, 392, 393), (389, 388, 403, 404), (387, 386, 401, 402), (385, 384, 399, 400), (383, 382, 397, 398), (381, 380, 395, 396), (379, 378, 393, 394), (390, 389, 404, 405), (377, 376, 391, 392), (388, 387, 402, 403), (386, 385, 400, 401), (384, 383, 398, 399), (382, 381, 396, 397), (395, 394, 409, 410), (393, 392, 407, 408), (404, 403, 418, 419), (402, 401, 416, 417), (400, 399, 414, 415), (398, 397, 412, 413), (396, 395, 410, 411), (394, 393, 408, 409), (405, 404, 419, 420), (392, 391, 406, 407), (403, 402, 417, 418), (401, 400, 415, 416), (399, 398, 413, 414), (397, 396, 411, 412), (410, 409, 424, 425), (408, 407, 422, 423), (419, 418, 433, 434), (417, 416, 431, 432), (415, 414, 429, 430), (413, 412, 427, 428), (411, 410, 425, 426), (409, 408, 423, 424), (420, 419, 434, 435), (407, 406, 421, 422), (418, 417, 432, 433), (416, 415, 430, 431), (414, 413, 428, 429), (412, 411, 426, 427), (425, 424, 439, 440), (423, 422, 437, 438), (434, 433, 448, 449), (432, 431, 446, 447), (430, 429, 444, 445), (428, 427, 442, 443), (426, 425, 440, 441), (424, 423, 438, 439), (435, 434, 449, 450), (422, 421, 436, 437), (433, 432, 447, 448), (431, 430, 445, 446), (429, 428, 443, 444), (427, 426, 441, 442), (440, 439, 455, 456), (438, 437, 453, 454), (449, 448, 464, 465), (447, 446, 462, 463), (445, 444, 460, 461), (443, 442, 458, 459), (441, 440, 456, 457), (439, 438, 454, 455), (450, 449, 465, 466), (437, 436, 452, 453), (448, 447, 463, 464), (446, 445, 461, 462), (444, 443, 459, 460), (442, 441, 457, 458), (456, 455, 470, 471), (454, 453, 468, 469), (465, 464, 479, 480), (463, 462, 477, 478), (461, 460, 475, 476), (459, 458, 473, 474), (457, 456, 471, 472), (455, 454, 469, 470), (466, 465, 480, 481), (453, 452, 467, 468), (464, 463, 478, 479), (462, 461, 476, 477), (460, 459, 474, 475), (458, 457, 472, 473), (330, 14, 29), (0, 451, 15), (330, 29, 44), (15, 451, 30), (330, 44, 59), (30, 451, 45), (330, 59, 74), (45, 451, 60), (330, 74, 89), (60, 451, 75), (330, 89, 104), (75, 451, 90), (330, 104, 119), (90, 451, 105), (330, 119, 134), (105, 451, 120), (330, 134, 149), (120, 451, 135), (330, 149, 164), (135, 451, 150), (330, 164, 179), (150, 451, 165), (330, 179, 194), (165, 451, 180), (330, 194, 209), (180, 451, 195), (330, 209, 224), (195, 451, 210), (330, 224, 239), (210, 451, 225), (330, 239, 254), (225, 451, 240), (330, 254, 269), (240, 451, 255), (330, 269, 284), (255, 451, 270), (330, 284, 299), (270, 451, 285), (330, 299, 314), (285, 451, 300), (330, 314, 329), (300, 451, 315), (330, 329, 345), (315, 451, 331), (330, 345, 360), (331, 451, 346), (330, 360, 375), (346, 451, 361), (330, 375, 390), (361, 451, 376), (330, 390, 405), (376, 451, 391), (330, 405, 420), (391, 451, 406), (330, 420, 435), (406, 451, 421), (330, 435, 450), (421, 451, 436), (330, 450, 466), (436, 451, 452), (330, 466, 481), (452, 451, 467), (471, 470, 3, 4), (330, 481, 14), (469, 468, 1, 2), (480, 479, 12, 13), (467, 451, 0), (478, 477, 10, 11), (476, 475, 8, 9), (474, 473, 6, 7), (472, 471, 4, 5), (470, 469, 2, 3), (481, 480, 13, 14), (468, 467, 0, 1), (479, 478, 11, 12), (477, 476, 9, 10), (475, 474, 7, 8), (473, 472, 5, 6)])
me_sphere.polygons.foreach_set('use_smooth', [True] * 512)
me_sphere.materials.append(mat_material_003)
me_sphere.use_remesh_preserve_volume = False
me_sphere.use_remesh_preserve_attributes = False
me_sphere.use_mirror_vertex_groups = False
me_sphere.update()
me_plane = bpy.data.meshes.new('Plane')
me_plane.from_pydata([(0.0714, -1.0, 0.0), (0.06745, -1.0, 0.0), (0.5662, 1.0, 0.09197), (0.5012, 1.0, 0.09519), (-0.8255, 0.0, 0.0), (0.07056, -1.0, 0.0), (0.7884, -0.05896, 0.04945), (0.4823, 1.0, 0.08488), (0.07056, 0.0, 0.2446), (0.7974, 0.3333, 0.0), (0.6467, 0.6667, 0.0), (-0.3876, 0.6667, 0.0), (-0.709, 0.3333, 0.0), (0.1237, 0.3333, 0.2318), (0.279, 0.6667, 0.1861), (-0.792, -0.3122, 0.03347), (-0.5482, -0.588, 0.1248), (0.4913, -0.7039, 0.03121), (0.6774, -0.4636, 0.1092), (0.04464, -0.6651, 0.1238), (0.0446, -0.3333, 0.2294)], [], [(14, 10, 3, 7), (11, 14, 7, 2), (15, 20, 8, 4), (20, 18, 6, 8), (8, 6, 9, 13), (13, 9, 10, 14), (4, 8, 13, 12), (12, 13, 14, 11), (0, 5, 19, 16), (16, 19, 20, 15), (5, 1, 17, 19), (19, 17, 18, 20)])
me_plane.polygons.foreach_set('use_smooth', [True] * 12)
me_plane.materials.append(mat_material_002)
me_plane.use_remesh_preserve_volume = False
me_plane.use_remesh_preserve_attributes = False
me_plane.use_mirror_vertex_groups = False
me_plane.update()
me_cylinder = bpy.data.meshes.new('Cylinder')
me_cylinder.from_pydata([(-8.408e-09, 1.071, -1.0), (0.1506, 5.741, 0.8719), (0.2089, 1.05, -1.0), (0.2268, 5.713, 0.8743), (0.4098, 0.9893, -1.0), (0.2945, 5.674, 0.8776), (0.5949, 0.8903, -1.0), (0.3509, 5.627, 0.8819), (0.7572, 0.7572, -1.0), (0.394, 5.574, 0.8869), (0.8903, 0.5949, -1.0), (0.4221, 5.515, 0.8924), (0.9893, 0.4098, -1.0), (0.4341, 5.454, 0.8982), (1.05, 0.2089, -1.0), (0.4296, 5.393, 0.9041), (1.071, 6.066e-08, -1.0), (0.4086, 5.334, 0.9099), (1.05, -0.2089, -1.0), (0.3722, 5.279, 0.9153), (0.9893, -0.4098, -1.0), (0.3215, 5.231, 0.9201), (0.8903, -0.5949, -1.0), (0.2586, 5.192, 0.9242), (0.7572, -0.7572, -1.0), (0.1859, 5.162, 0.9274), (0.5949, -0.8903, -1.0), (0.1062, 5.144, 0.9295), (0.4098, -0.9893, -1.0), (0.02253, 5.137, 0.9306), (0.2089, -1.05, -1.0), (-0.06186, 5.142, 0.9305), (-3.573e-07, -1.071, -1.0), (-0.1437, 5.159, 0.9292), (-0.2089, -1.05, -1.0), (-0.22, 5.187, 0.9268), (-0.4098, -0.9893, -1.0), (-0.2876, 5.225, 0.9234), (-0.5949, -0.8903, -1.0), (-0.3441, 5.272, 0.9192), (-0.7572, -0.7572, -1.0), (-0.3872, 5.326, 0.9142), (-0.8903, -0.5949, -1.0), (-0.4153, 5.385, 0.9087), (-0.9893, -0.4098, -1.0), (-0.4273, 5.446, 0.9029), (-1.05, -0.2089, -1.0), (-0.4227, 5.507, 0.897), (-1.071, 1.014e-06, -1.0), (-0.4018, 5.566, 0.8912), (-1.05, 0.2089, -1.0), (-0.3653, 5.62, 0.8858), (-0.9893, 0.4098, -1.0), (-0.3146, 5.668, 0.881), (-0.8903, 0.5949, -1.0), (-0.3152, 5.773, 0.8709), (-0.7572, 0.7572, -1.0), (-0.2254, 5.81, 0.867), (-0.5949, 0.8903, -1.0), (-0.09932, 5.756, 0.8715), (-0.4098, 0.9893, -1.0), (-0.01566, 5.763, 0.8705), (-0.2089, 1.05, -1.0), (0.06873, 5.758, 0.8706), (0.002765, 1.348, -0.4344), (0.004554, 2.037, 0.06557), (0.006471, 3.466, 0.5656), (0.1468, 3.452, 0.5656), (0.1578, 2.022, 0.06557), (0.1873, 1.33, -0.4344), (0.2818, 3.412, 0.5656), (0.3052, 1.977, 0.06557), (0.3648, 1.276, -0.4344), (0.4061, 3.345, 0.5656), (0.441, 1.904, 0.06557), (0.5284, 1.188, -0.4344), (0.5151, 3.256, 0.5656), (0.56, 1.807, 0.06557), (0.6718, 1.071, -0.4344), (0.6046, 3.147, 0.5656), (0.6577, 1.688, 0.06557), (0.7894, 0.9272, -0.4344), (0.6711, 3.022, 0.5656), (0.7303, 1.552, 0.06557), (0.8768, 0.7637, -0.4344), (0.712, 2.887, 0.5656), (0.775, 1.405, 0.06557), (0.9307, 0.5862, -0.4344), (0.7258, 2.747, 0.5656), (0.7901, 1.251, 0.06557), (0.9489, 0.4016, -0.4344), (0.712, 2.607, 0.5656), (0.775, 1.098, 0.06557), (0.9307, 0.217, -0.4344), (0.6711, 2.472, 0.5656), (0.7303, 0.9507, 0.06557), (0.8768, 0.03957, -0.4344), (0.6046, 2.347, 0.5656), (0.6577, 0.8149, 0.06557), (0.7894, -0.124, -0.4344), (0.5151, 2.238, 0.5656), (0.56, 0.6959, 0.06557), (0.6718, -0.2674, -0.4344), (0.4061, 2.149, 0.5656), (0.441, 0.5982, 0.06557), (0.5284, -0.385, -0.4344), (0.2818, 2.082, 0.5656), (0.3052, 0.5256, 0.06557), (0.3648, -0.4725, -0.4344), (0.1468, 2.041, 0.5656), (0.1578, 0.4809, 0.06557), (0.1873, -0.5263, -0.4344), (0.00647, 2.028, 0.5656), (0.004554, 0.4658, 0.06557), (0.002764, -0.5445, -0.4344), (-0.1339, 2.041, 0.5656), (-0.1487, 0.4809, 0.06557), (-0.1818, -0.5263, -0.4344), (-0.2688, 2.082, 0.5656), (-0.296, 0.5256, 0.06557), (-0.3593, -0.4725, -0.4344), (-0.3932, 2.149, 0.5656), (-0.4318, 0.5982, 0.06557), (-0.5229, -0.385, -0.4344), (-0.5022, 2.238, 0.5656), (-0.5509, 0.6959, 0.06557), (-0.6662, -0.2674, -0.4344), (-0.5917, 2.347, 0.5656), (-0.6486, 0.8149, 0.06557), (-0.7839, -0.124, -0.4344), (-0.6581, 2.472, 0.5656), (-0.7212, 0.9507, 0.06557), (-0.8713, 0.03957, -0.4344), (-0.6991, 2.607, 0.5656), (-0.7659, 1.098, 0.06557), (-0.9252, 0.217, -0.4344), (-0.7129, 2.747, 0.5656), (-0.7809, 1.251, 0.06557), (-0.9433, 0.4016, -0.4344), (-0.6991, 2.887, 0.5656), (-0.7659, 1.405, 0.06557), (-0.9252, 0.5862, -0.4344), (-0.6581, 3.022, 0.5656), (-0.7212, 1.552, 0.06557), (-0.8713, 0.7637, -0.4344), (-0.703, 3.222, 0.5656), (-0.7269, 1.741, 0.06557), (-0.8315, 0.9595, -0.4344), (-0.5979, 3.35, 0.5656), (-0.6182, 1.873, 0.06557), (-0.7071, 1.111, -0.4344), (-0.3932, 3.345, 0.5656), (-0.4318, 1.904, 0.06557), (-0.5229, 1.188, -0.4344), (-0.2688, 3.412, 0.5656), (-0.296, 1.977, 0.06557), (-0.3593, 1.276, -0.4344), (-0.1339, 3.452, 0.5656), (-0.1487, 2.022, 0.06557), (-0.1818, 1.33, -0.4344), (-0.3052, 0.7228, 0.01538), (-1.346, -0.9644, 0.6428), (-0.3512, 0.7803, 0.01538), (-1.352, -0.9501, 0.6432), (-0.385, 0.8457, 0.01538), (-1.356, -0.9355, 0.6439), (-0.4054, 0.9165, 0.01538), (-1.357, -0.9214, 0.6447), (-0.4116, 0.9899, 0.01538), (-1.355, -0.9081, 0.6457), (-0.4033, 1.063, 0.01538), (-1.351, -0.8964, 0.6467), (-0.381, 1.133, 0.01538), (-1.344, -0.8865, 0.6479), (-0.3454, 1.198, 0.01538), (-1.335, -0.8788, 0.649), (-0.2979, 1.254, 0.01538), (-1.324, -0.8738, 0.6501), (-0.2403, 1.3, 0.01538), (-1.311, -0.8715, 0.6512), (-0.1749, 1.334, 0.01538), (-1.298, -0.872, 0.6521), (-0.1042, 1.354, 0.01538), (-1.284, -0.8754, 0.6529), (-0.03078, 1.36, 0.01538), (-1.27, -0.8815, 0.6535), (0.0424, 1.352, 0.01538), (-1.257, -0.89, 0.6539), (0.1126, 1.33, 0.01538), (-1.244, -0.9007, 0.6541), (0.177, 1.294, 0.01538), (-1.234, -0.9131, 0.6541), (0.2333, 1.247, 0.01538), (-1.225, -0.9268, 0.6539), (0.2792, 1.189, 0.01538), (-1.219, -0.9411, 0.6534), (0.313, 1.124, 0.01538), (-1.215, -0.9557, 0.6527), (0.3334, 1.053, 0.01538), (-1.214, -0.9698, 0.6519), (0.3396, 0.9795, 0.01538), (-1.215, -0.9831, 0.651), (0.3314, 0.9063, 0.01538), (-1.22, -0.9948, 0.6499), (0.309, 0.8361, 0.01538), (-1.227, -1.005, 0.6488), (0.2734, 0.7717, 0.01538), (-1.236, -1.012, 0.6476), (0.2259, 0.7154, 0.01538), (-1.247, -1.017, 0.6465), (0.1684, 0.6695, 0.01538), (-1.259, -1.02, 0.6455), (0.103, 0.6357, 0.01538), (-1.273, -1.019, 0.6445), (0.0322, 0.6153, 0.01538), (-1.287, -1.033, 0.6426), (-0.04117, 0.6091, 0.01538), (-1.304, -1.026, 0.6418), (-0.1143, 0.6173, 0.01538), (-1.314, -1.001, 0.6427), (-0.1845, 0.6396, 0.01538), (-1.326, -0.9905, 0.6425), (-0.249, 0.6753, 0.01538), (-1.337, -0.9781, 0.6425), (-0.3755, 0.6557, 0.2138), (-0.4826, 0.5517, 0.3892), (-0.8278, 0.2162, 0.5646), (-0.8448, 0.2375, 0.5646), (-0.5049, 0.5797, 0.3892), (-0.4161, 0.7066, 0.2138), (-0.8573, 0.2617, 0.5646), (-0.5213, 0.6115, 0.3892), (-0.446, 0.7644, 0.2138), (-0.8649, 0.2879, 0.5646), (-0.5312, 0.6459, 0.3892), (-0.464, 0.8269, 0.2138), (-0.8672, 0.315, 0.5646), (-0.5342, 0.6816, 0.3892), (-0.4695, 0.8917, 0.2138), (-0.8641, 0.3421, 0.5646), (-0.5302, 0.7171, 0.3892), (-0.4622, 0.9564, 0.2138), (-0.8559, 0.3681, 0.5646), (-0.5194, 0.7513, 0.3892), (-0.4425, 1.018, 0.2138), (-0.8427, 0.3919, 0.5646), (-0.5021, 0.7826, 0.3892), (-0.411, 1.075, 0.2138), (-0.8251, 0.4127, 0.5646), (-0.479, 0.8099, 0.3892), (-0.3691, 1.125, 0.2138), (-0.8038, 0.4297, 0.5646), (-0.451, 0.8323, 0.3892), (-0.3182, 1.166, 0.2138), (-0.7796, 0.4422, 0.5646), (-0.4192, 0.8487, 0.3892), (-0.2604, 1.195, 0.2138), (-0.7534, 0.4498, 0.5646), (-0.3848, 0.8586, 0.3892), (-0.1979, 1.214, 0.2138), (-0.7263, 0.4521, 0.5646), (-0.3492, 0.8616, 0.3892), (-0.1331, 1.219, 0.2138), (-0.6992, 0.449, 0.5646), (-0.3136, 0.8576, 0.3892), (-0.0684, 1.212, 0.2138), (-0.6732, 0.4408, 0.5646), (-0.2795, 0.8468, 0.3892), (-0.006405, 1.192, 0.2138), (-0.6494, 0.4276, 0.5646), (-0.2482, 0.8294, 0.3892), (0.05054, 1.161, 0.2138), (-0.6286, 0.41, 0.5646), (-0.2208, 0.8064, 0.3892), (0.1003, 1.119, 0.2138), (-0.6116, 0.3887, 0.5646), (-0.1985, 0.7784, 0.3892), (0.1408, 1.068, 0.2138), (-0.5991, 0.3645, 0.5646), (-0.1821, 0.7466, 0.3892), (0.1707, 1.01, 0.2138), (-0.5915, 0.3383, 0.5646), (-0.1721, 0.7122, 0.3892), (0.1887, 0.9474, 0.2138), (-0.5892, 0.3112, 0.5646), (-0.1691, 0.6765, 0.3892), (0.1942, 0.8825, 0.2138), (-0.5923, 0.2841, 0.5646), (-0.1731, 0.641, 0.3892), (0.1869, 0.8179, 0.2138), (-0.6005, 0.2581, 0.5646), (-0.184, 0.6069, 0.3892), (0.1672, 0.7559, 0.2138), (-0.6137, 0.2343, 0.5646), (-0.2013, 0.5755, 0.3892), (0.1357, 0.6989, 0.2138), (-0.6313, 0.2135, 0.5646), (-0.2244, 0.5482, 0.3892), (0.09377, 0.6492, 0.2138), (-0.6526, 0.1965, 0.5646), (-0.2524, 0.5259, 0.3892), (0.04291, 0.6086, 0.2138), (-0.6768, 0.184, 0.5646), (-0.2842, 0.5094, 0.3892), (-0.01489, 0.5788, 0.2138), (-0.6984, 0.1508, 0.5646), (-0.3147, 0.4778, 0.3892), (-0.07387, 0.5409, 0.2138), (-0.7303, 0.1481, 0.5646), (-0.3544, 0.4745, 0.3892), (-0.1424, 0.5351, 0.2138), (-0.7572, 0.1772, 0.5646), (-0.3898, 0.5005, 0.3892), (-0.2069, 0.5625, 0.2138), (-0.7832, 0.1854, 0.5646), (-0.4239, 0.5114, 0.3892), (-0.2689, 0.5823, 0.2138), (-0.807, 0.1986, 0.5646), (-0.4552, 0.5287, 0.3892), (-0.3258, 0.6138, 0.2138), (-2.294, -2.478, 0.6869), (-2.301, -2.462, 0.6874), (-2.306, -2.445, 0.6882), (-2.307, -2.429, 0.6891), (-2.305, -2.414, 0.6902), (-2.3, -2.4, 0.6915), (-2.292, -2.389, 0.6927), (-2.282, -2.38, 0.6941), (-2.269, -2.374, 0.6953), (-2.255, -2.372, 0.6965), (-2.239, -2.372, 0.6976), (-2.223, -2.376, 0.6985), (-2.207, -2.383, 0.6992), (-2.192, -2.393, 0.6997), (-2.178, -2.405, 0.6999), (-2.166, -2.419, 0.6999), (-2.156, -2.435, 0.6996), (-2.149, -2.451, 0.6991), (-2.144, -2.468, 0.6983), (-2.143, -2.484, 0.6974), (-2.145, -2.499, 0.6963), (-2.15, -2.513, 0.6951), (-2.158, -2.524, 0.6938), (-2.168, -2.533, 0.6925), (-2.181, -2.539, 0.6912), (-2.195, -2.541, 0.69), (-2.211, -2.541, 0.6889), (-2.227, -2.557, 0.6867), (-2.247, -2.548, 0.6858), (-2.258, -2.52, 0.6868), (-2.272, -2.508, 0.6866), (-2.284, -2.494, 0.6866), (-2.952, -3.93, 0.703), (-2.96, -3.912, 0.7036), (-2.965, -3.893, 0.7044), (-2.966, -3.875, 0.7055), (-2.964, -3.858, 0.7067), (-2.959, -3.843, 0.7081), (-2.95, -3.83, 0.7095), (-2.938, -3.82, 0.711), (-2.924, -3.814, 0.7124), (-2.908, -3.811, 0.7138), (-2.891, -3.812, 0.715), (-2.873, -3.816, 0.716), (-2.855, -3.824, 0.7168), (-2.838, -3.835, 0.7173), (-2.822, -3.848, 0.7176), (-2.809, -3.864, 0.7176), (-2.797, -3.882, 0.7172), (-2.789, -3.9, 0.7167), (-2.784, -3.919, 0.7158), (-2.783, -3.937, 0.7148), (-2.785, -3.954, 0.7135), (-2.791, -3.969, 0.7122), (-2.799, -3.982, 0.7107), (-2.811, -3.992, 0.7092), (-2.825, -3.998, 0.7078), (-2.841, -4.001, 0.7065), (-2.858, -4.0, 0.7053), (-2.877, -4.019, 0.7028), (-2.899, -4.009, 0.7018), (-2.911, -3.977, 0.7029), (-2.927, -3.964, 0.7027), (-2.941, -3.948, 0.7027), (-3.082, -6.749, 0.6633), (-3.087, -6.736, 0.6637), (-3.091, -6.723, 0.6643), (-3.092, -6.711, 0.6651), (-3.09, -6.699, 0.6659), (-3.087, -6.688, 0.6669), (-3.08, -6.679, 0.6679), (-3.072, -6.673, 0.6689), (-3.062, -6.668, 0.6699), (-3.051, -6.666, 0.6708), (-3.039, -6.666, 0.6717), (-3.027, -6.67, 0.6724), (-3.014, -6.675, 0.6729), (-3.002, -6.683, 0.6733), (-2.991, -6.692, 0.6735), (-2.982, -6.703, 0.6735), (-2.974, -6.716, 0.6733), (-2.968, -6.728, 0.6728), (-2.965, -6.741, 0.6723), (-2.964, -6.754, 0.6715), (-2.965, -6.766, 0.6707), (-2.969, -6.777, 0.6697), (-2.975, -6.785, 0.6687), (-2.983, -6.792, 0.6677), (-2.993, -6.797, 0.6667), (-3.004, -6.799, 0.6657), (-3.016, -6.798, 0.6649), (-3.029, -6.811, 0.6631), (-3.045, -6.804, 0.6625), (-3.053, -6.782, 0.6633), (-3.064, -6.773, 0.6631), (-3.074, -6.762, 0.6631), (-3.017, -5.34, 0.7038), (-3.007, -5.355, 0.7036), (-2.88, -5.373, 0.7116), (-2.875, -5.36, 0.7128), (-2.965, -5.239, 0.714), (-2.98, -5.238, 0.713), (-2.996, -5.368, 0.7035), (-2.982, -5.38, 0.7038), (-2.873, -5.346, 0.7138), (-2.875, -5.33, 0.7147), (-2.993, -5.241, 0.7118), (-3.005, -5.246, 0.7106), (-2.972, -5.407, 0.7028), (-2.953, -5.415, 0.7036), (-2.879, -5.314, 0.7154), (-2.886, -5.299, 0.7159), (-3.015, -5.255, 0.7094), (-3.023, -5.266, 0.7082), (-2.937, -5.399, 0.7058), (-2.923, -5.4, 0.7068), (-3.027, -5.278, 0.707), (-3.029, -5.293, 0.7059), (-2.895, -5.284, 0.7162), (-2.907, -5.27, 0.7162), (-2.909, -5.398, 0.7079), (-2.897, -5.392, 0.7091), (-3.028, -5.308, 0.7051), (-3.024, -5.324, 0.7043), (-2.92, -5.259, 0.716), (-2.935, -5.249, 0.7155), (-2.887, -5.384, 0.7104), (-2.95, -5.243, 0.7149), (-3.03, -7.701, 0.6178), (-3.035, -7.688, 0.6182), (-3.039, -7.675, 0.6188), (-3.04, -7.662, 0.6195), (-3.038, -7.65, 0.6204), (-3.035, -7.64, 0.6214), (-3.028, -7.631, 0.6224), (-3.02, -7.624, 0.6234), (-3.01, -7.619, 0.6244), (-2.999, -7.617, 0.6253), (-2.987, -7.618, 0.6262), (-2.975, -7.621, 0.6269), (-2.962, -7.626, 0.6274), (-2.95, -7.634, 0.6278), (-2.939, -7.644, 0.628), (-2.93, -7.655, 0.628), (-2.922, -7.667, 0.6278), (-2.916, -7.68, 0.6273), (-2.913, -7.693, 0.6268), (-2.912, -7.706, 0.626), (-2.913, -7.717, 0.6252), (-2.917, -7.728, 0.6242), (-2.923, -7.737, 0.6232), (-2.931, -7.744, 0.6222), (-2.941, -7.748, 0.6212), (-2.952, -7.75, 0.6202), (-2.964, -7.75, 0.6194), (-2.977, -7.763, 0.6176), (-2.993, -7.756, 0.617), (-3.001, -7.734, 0.6178), (-3.012, -7.724, 0.6176), (-3.022, -7.713, 0.6176)], [], [(66, 1, 3, 67), (67, 3, 5, 70), (70, 5, 7, 73), (73, 7, 9, 76), (76, 9, 11, 79), (79, 11, 13, 82), (82, 13, 15, 85), (85, 15, 17, 88), (88, 17, 19, 91), (91, 19, 21, 94), (94, 21, 23, 97), (97, 23, 25, 100), (100, 25, 27, 103), (103, 27, 29, 106), (106, 29, 31, 109), (109, 31, 33, 112), (112, 33, 35, 115), (115, 35, 37, 118), (118, 37, 39, 121), (121, 39, 41, 124), (124, 41, 43, 127), (127, 43, 45, 130), (130, 45, 47, 133), (133, 47, 49, 136), (136, 49, 51, 139), (139, 51, 53, 142), (142, 53, 55, 145), (145, 55, 57, 148), (148, 57, 59, 151), (151, 59, 61, 154), (64, 65, 68, 69), (157, 63, 1, 66), (154, 61, 63, 157), (0, 64, 69, 2), (65, 66, 67, 68), (2, 69, 72, 4), (69, 68, 71, 72), (68, 67, 70, 71), (4, 72, 75, 6), (72, 71, 74, 75), (71, 70, 73, 74), (6, 75, 78, 8), (75, 74, 77, 78), (74, 73, 76, 77), (8, 78, 81, 10), (78, 77, 80, 81), (77, 76, 79, 80), (10, 81, 84, 12), (81, 80, 83, 84), (80, 79, 82, 83), (12, 84, 87, 14), (84, 83, 86, 87), (83, 82, 85, 86), (14, 87, 90, 16), (87, 86, 89, 90), (86, 85, 88, 89), (16, 90, 93, 18), (90, 89, 92, 93), (89, 88, 91, 92), (18, 93, 96, 20), (93, 92, 95, 96), (92, 91, 94, 95), (20, 96, 99, 22), (96, 95, 98, 99), (95, 94, 97, 98), (22, 99, 102, 24), (99, 98, 101, 102), (98, 97, 100, 101), (24, 102, 105, 26), (102, 101, 104, 105), (101, 100, 103, 104), (26, 105, 108, 28), (105, 104, 107, 108), (104, 103, 106, 107), (28, 108, 111, 30), (108, 107, 110, 111), (107, 106, 109, 110), (30, 111, 114, 32), (111, 110, 113, 114), (110, 109, 112, 113), (32, 114, 117, 34), (114, 113, 116, 117), (113, 112, 115, 116), (34, 117, 120, 36), (117, 116, 119, 120), (116, 115, 118, 119), (36, 120, 123, 38), (120, 119, 122, 123), (119, 118, 121, 122), (38, 123, 126, 40), (123, 122, 125, 126), (122, 121, 124, 125), (40, 126, 129, 42), (126, 125, 128, 129), (125, 124, 127, 128), (42, 129, 132, 44), (129, 128, 131, 132), (128, 127, 130, 131), (44, 132, 135, 46), (132, 131, 134, 135), (131, 130, 133, 134), (46, 135, 138, 48), (135, 134, 137, 138), (134, 133, 136, 137), (48, 138, 141, 50), (138, 137, 140, 141), (137, 136, 139, 140), (50, 141, 144, 52), (141, 140, 143, 144), (140, 139, 142, 143), (52, 144, 147, 54), (144, 143, 146, 147), (143, 142, 145, 146), (54, 147, 150, 56), (147, 146, 149, 150), (146, 145, 148, 149), (56, 150, 153, 58), (150, 149, 152, 153), (149, 148, 151, 152), (58, 153, 156, 60), (153, 152, 155, 156), (152, 151, 154, 155), (62, 159, 64, 0), (159, 158, 65, 64), (158, 157, 66, 65), (60, 156, 159, 62), (156, 155, 158, 159), (155, 154, 157, 158), (226, 161, 163, 227), (227, 163, 165, 230), (230, 165, 167, 233), (233, 167, 169, 236), (236, 169, 171, 239), (239, 171, 173, 242), (242, 173, 175, 245), (245, 175, 177, 248), (248, 177, 179, 251), (251, 179, 181, 254), (254, 181, 183, 257), (257, 183, 185, 260), (260, 185, 187, 263), (263, 187, 189, 266), (266, 189, 191, 269), (269, 191, 193, 272), (272, 193, 195, 275), (275, 195, 197, 278), (278, 197, 199, 281), (281, 199, 201, 284), (284, 201, 203, 287), (287, 203, 205, 290), (290, 205, 207, 293), (293, 207, 209, 296), (296, 209, 211, 299), (299, 211, 213, 302), (302, 213, 215, 305), (305, 215, 217, 308), (308, 217, 219, 311), (311, 219, 221, 314), (224, 225, 228, 229), (317, 223, 161, 226), (314, 221, 223, 317), (160, 224, 229, 162), (225, 226, 227, 228), (162, 229, 232, 164), (229, 228, 231, 232), (228, 227, 230, 231), (164, 232, 235, 166), (232, 231, 234, 235), (231, 230, 233, 234), (166, 235, 238, 168), (235, 234, 237, 238), (234, 233, 236, 237), (168, 238, 241, 170), (238, 237, 240, 241), (237, 236, 239, 240), (170, 241, 244, 172), (241, 240, 243, 244), (240, 239, 242, 243), (172, 244, 247, 174), (244, 243, 246, 247), (243, 242, 245, 246), (174, 247, 250, 176), (247, 246, 249, 250), (246, 245, 248, 249), (176, 250, 253, 178), (250, 249, 252, 253), (249, 248, 251, 252), (178, 253, 256, 180), (253, 252, 255, 256), (252, 251, 254, 255), (180, 256, 259, 182), (256, 255, 258, 259), (255, 254, 257, 258), (182, 259, 262, 184), (259, 258, 261, 262), (258, 257, 260, 261), (184, 262, 265, 186), (262, 261, 264, 265), (261, 260, 263, 264), (186, 265, 268, 188), (265, 264, 267, 268), (264, 263, 266, 267), (188, 268, 271, 190), (268, 267, 270, 271), (267, 266, 269, 270), (190, 271, 274, 192), (271, 270, 273, 274), (270, 269, 272, 273), (192, 274, 277, 194), (274, 273, 276, 277), (273, 272, 275, 276), (194, 277, 280, 196), (277, 276, 279, 280), (276, 275, 278, 279), (196, 280, 283, 198), (280, 279, 282, 283), (279, 278, 281, 282), (198, 283, 286, 200), (283, 282, 285, 286), (282, 281, 284, 285), (200, 286, 289, 202), (286, 285, 288, 289), (285, 284, 287, 288), (202, 289, 292, 204), (289, 288, 291, 292), (288, 287, 290, 291), (204, 292, 295, 206), (292, 291, 294, 295), (291, 290, 293, 294), (206, 295, 298, 208), (295, 294, 297, 298), (294, 293, 296, 297), (208, 298, 301, 210), (298, 297, 300, 301), (297, 296, 299, 300), (210, 301, 304, 212), (301, 300, 303, 304), (300, 299, 302, 303), (212, 304, 307, 214), (304, 303, 306, 307), (303, 302, 305, 306), (214, 307, 310, 216), (307, 306, 309, 310), (306, 305, 308, 309), (216, 310, 313, 218), (310, 309, 312, 313), (309, 308, 311, 312), (218, 313, 316, 220), (313, 312, 315, 316), (312, 311, 314, 315), (222, 319, 224, 160), (319, 318, 225, 224), (318, 317, 226, 225), (220, 316, 319, 222), (316, 315, 318, 319), (315, 314, 317, 318), (219, 217, 348, 349), (197, 195, 337, 338), (175, 173, 326, 327), (161, 223, 351, 320), (203, 201, 340, 341), (181, 179, 329, 330), (209, 207, 343, 344), (165, 163, 321, 322), (187, 185, 332, 333), (215, 213, 346, 347), (171, 169, 324, 325), (193, 191, 335, 336), (221, 219, 349, 350), (199, 197, 338, 339), (163, 161, 320, 321), (177, 175, 327, 328), (205, 203, 341, 342), (183, 181, 330, 331), (211, 209, 344, 345), (167, 165, 322, 323), (189, 187, 333, 334), (217, 215, 347, 348), (195, 193, 336, 337), (173, 171, 325, 326), (223, 221, 350, 351), (201, 199, 339, 340), (179, 177, 328, 329), (207, 205, 342, 343), (185, 183, 331, 332), (213, 211, 345, 346), (169, 167, 323, 324), (191, 189, 334, 335), (350, 349, 381, 382), (339, 338, 370, 371), (328, 327, 359, 360), (348, 347, 379, 380), (337, 336, 368, 369), (326, 325, 357, 358), (346, 345, 377, 378), (324, 323, 355, 356), (335, 334, 366, 367), (344, 343, 375, 376), (322, 321, 353, 354), (333, 332, 364, 365), (342, 341, 373, 374), (331, 330, 362, 363), (351, 350, 382, 383), (340, 339, 371, 372), (329, 328, 360, 361), (349, 348, 380, 381), (338, 337, 369, 370), (327, 326, 358, 359), (347, 346, 378, 379), (325, 324, 356, 357), (336, 335, 367, 368), (345, 344, 376, 377), (323, 322, 354, 355), (334, 333, 365, 366), (343, 342, 374, 375), (321, 320, 352, 353), (332, 331, 363, 364), (320, 351, 383, 352), (341, 340, 372, 373), (330, 329, 361, 362), (416, 417, 415, 384), (418, 419, 404, 405), (420, 421, 393, 394), (422, 423, 413, 414), (424, 425, 402, 403), (426, 427, 391, 392), (428, 429, 411, 412), (430, 431, 400, 401), (432, 433, 389, 390), (434, 435, 409, 410), (436, 437, 387, 388), (438, 439, 398, 399), (440, 441, 407, 408), (442, 443, 385, 386), (444, 445, 396, 397), (446, 418, 405, 406), (447, 420, 394, 395), (417, 422, 414, 415), (419, 424, 403, 404), (421, 426, 392, 393), (423, 428, 412, 413), (425, 430, 401, 402), (427, 432, 390, 391), (429, 434, 410, 411), (433, 436, 388, 389), (431, 438, 399, 400), (435, 440, 408, 409), (437, 442, 386, 387), (439, 444, 397, 398), (441, 446, 406, 407), (443, 416, 384, 385), (445, 447, 395, 396), (352, 383, 417, 416), (373, 372, 419, 418), (362, 361, 421, 420), (382, 381, 423, 422), (371, 370, 425, 424), (360, 359, 427, 426), (380, 379, 429, 428), (369, 368, 431, 430), (358, 357, 433, 432), (378, 377, 435, 434), (356, 355, 437, 436), (367, 366, 439, 438), (376, 375, 441, 440), (354, 353, 443, 442), (365, 364, 445, 444), (374, 373, 418, 446), (363, 362, 420, 447), (383, 382, 422, 417), (372, 371, 424, 419), (361, 360, 426, 421), (381, 380, 428, 423), (370, 369, 430, 425), (359, 358, 432, 427), (379, 378, 434, 429), (357, 356, 436, 433), (368, 367, 438, 431), (377, 376, 440, 435), (355, 354, 442, 437), (366, 365, 444, 439), (375, 374, 446, 441), (353, 352, 416, 443), (364, 363, 447, 445), (407, 406, 470, 471), (385, 384, 448, 449), (396, 395, 459, 460), (384, 415, 479, 448), (405, 404, 468, 469), (394, 393, 457, 458), (414, 413, 477, 478), (403, 402, 466, 467), (392, 391, 455, 456), (412, 411, 475, 476), (401, 400, 464, 465), (390, 389, 453, 454), (410, 409, 473, 474), (388, 387, 451, 452), (399, 398, 462, 463), (408, 407, 471, 472), (386, 385, 449, 450), (397, 396, 460, 461), (406, 405, 469, 470), (395, 394, 458, 459), (415, 414, 478, 479), (404, 403, 467, 468), (393, 392, 456, 457), (413, 412, 476, 477), (402, 401, 465, 466), (391, 390, 454, 455), (411, 410, 474, 475), (389, 388, 452, 453), (400, 399, 463, 464), (409, 408, 472, 473), (387, 386, 450, 451), (398, 397, 461, 462)])
me_cylinder.polygons.foreach_set('use_smooth', [True] * 416)
me_cylinder.materials.append(mat_material_001)
me_cylinder.use_remesh_preserve_volume = False
me_cylinder.use_remesh_preserve_attributes = False
me_cylinder.use_mirror_vertex_groups = False
me_cylinder.update()

# ---- objects
ob_plane_006 = bpy.data.objects.new('Plane.006', me_plane_006)
ob_plane_004 = bpy.data.objects.new('Plane.004', me_plane_004)
ob_plane_005 = bpy.data.objects.new('Plane.005', me_plane_005)
ob_plane_003 = bpy.data.objects.new('Plane.003', me_plane_003)
ob_plane_002 = bpy.data.objects.new('Plane.002', me_plane_002)
ob_plane_001 = bpy.data.objects.new('Plane.001', me_plane_001)
ob_sphere = bpy.data.objects.new('Sphere', me_sphere)
ob_plane = bpy.data.objects.new('Plane', me_plane)
ob_cylinder = bpy.data.objects.new('Cylinder', me_cylinder)
ob_lamp = bpy.data.objects.new('Lamp', light_lamp)
ob_camera = bpy.data.objects.new('Camera', cam_camera)

# ---- transforms, parenting, visibility, modifiers, constraints
ob_plane_006.location = (0.02713, 0.0146, -0.2519)
ob_plane_006.rotation_euler = (-0.2425, -0.2029, 0.002373)
ob_plane_006.lineart.crease_threshold = 0.0
_m = ob_plane_006.modifiers.new('ParticleSystem 1', 'PARTICLE_SYSTEM')
ob_plane_004.location = (0.2066, 0.2997, 0.799)
ob_plane_004.rotation_euler = (-0.05394, -0.4541, -1.123)
ob_plane_004.scale = (0.1874, 0.1874, 0.1874)
ob_plane_004.lineart.crease_threshold = 0.0
ob_plane_005.parent = ob_plane_004
ob_plane_005.matrix_parent_inverse = Matrix(((2.076, -4.322, 2.34, -0.9215), (4.857, 2.193, -0.2585, -1.463), (-0.7523, 2.231, 4.787, -4.171), (0.0, 0.0, 0.0, 1.0)))
ob_plane_005.location = (-0.1108, 0.09083, 0.9032)
ob_plane_005.rotation_euler = (0.3686, 0.3838, -3.817)
ob_plane_005.scale = (0.2109, 0.2109, 0.2109)
ob_plane_005.lineart.crease_threshold = 0.0
ob_plane_003.parent = ob_plane_004
ob_plane_003.matrix_parent_inverse = Matrix(((2.076, -4.322, 2.34, -0.9215), (4.857, 2.193, -0.2585, -1.463), (-0.7523, 2.231, 4.787, -4.171), (0.0, 0.0, 0.0, 1.0)))
ob_plane_003.location = (-0.2113, 0.2934, 0.7886)
ob_plane_003.rotation_euler = (-0.06668, 0.6259, 1.247)
ob_plane_003.scale = (0.1893, 0.1893, 0.1893)
ob_plane_003.lineart.crease_threshold = 0.0
ob_plane_002.parent = ob_plane_004
ob_plane_002.matrix_parent_inverse = Matrix(((2.076, -4.322, 2.34, -0.9215), (4.857, 2.193, -0.2585, -1.463), (-0.7523, 2.231, 4.787, -4.171), (0.0, 0.0, 0.0, 1.0)))
ob_plane_002.location = (-0.1247, 0.4693, 0.6486)
ob_plane_002.rotation_euler = (-0.5112, 0.2297, 0.4906)
ob_plane_002.scale = (-0.2172, -0.2172, -0.2172)
ob_plane_002.lineart.crease_threshold = 0.0
ob_plane_001.parent = ob_plane_004
ob_plane_001.matrix_parent_inverse = Matrix(((2.076, -4.322, 2.34, -0.9215), (4.857, 2.193, -0.2585, -1.463), (-0.7523, 2.231, 4.787, -4.171), (0.0, 0.0, 0.0, 1.0)))
ob_plane_001.location = (0.001437, 0.4085, 0.6799)
ob_plane_001.rotation_euler = (-0.6194, 0.06932, -0.01606)
ob_plane_001.scale = (-0.2109, -0.2109, -0.2109)
ob_plane_001.lineart.crease_threshold = 0.0
ob_sphere.parent = ob_plane_004
ob_sphere.matrix_parent_inverse = Matrix(((2.076, -4.322, 2.34, -0.9215), (4.857, 2.193, -0.2585, -1.463), (-0.7523, 2.231, 4.787, -4.171), (0.0, 0.0, 0.0, 1.0)))
ob_sphere.location = (0.0108, 0.2362, 0.819)
ob_sphere.rotation_euler = (-0.595, 0.06028, -0.08955)
ob_sphere.scale = (0.1205, 0.1205, 0.03314)
ob_sphere.lineart.crease_threshold = 0.0
ob_plane.parent = ob_plane_004
ob_plane.matrix_parent_inverse = Matrix(((2.076, -4.322, 2.34, -0.9215), (4.857, 2.193, -0.2585, -1.463), (-0.7523, 2.231, 4.787, -4.171), (0.0, 0.0, 0.0, 1.0)))
ob_plane.location = (-0.1315, -0.1911, 0.684)
ob_plane.scale = (0.1444, 0.1444, 0.1444)
ob_plane.lineart.crease_threshold = 0.0
ob_cylinder.parent = ob_plane_004
ob_cylinder.matrix_parent_inverse = Matrix(((2.076, -4.322, 2.34, -0.9215), (4.857, 2.193, -0.2585, -1.463), (-0.7523, 2.231, 4.787, -4.171), (0.0, 0.0, 0.0, 1.0)))
ob_cylinder.location = (0.0, 0.0, 0.4275)
ob_cylinder.scale = (0.04184, 0.04184, 0.4123)
ob_cylinder.lineart.crease_threshold = 0.0
ob_lamp.location = (4.076, 1.005, 5.904)
ob_lamp.rotation_euler = (0.6503, 0.05522, 1.866)
ob_lamp.lock_rotations_4d = False
ob_lamp.empty_display_type = 'ARROWS'
ob_lamp.color = (0.0, 0.0, 0.0, 0.0)
ob_lamp.lineart.crease_threshold = 0.0
ob_camera.location = (-1.42, 1.206, 1.19)
ob_camera.rotation_euler = (1.235, 0.01134, 4.036)
ob_camera.lock_rotations_4d = False
ob_camera.empty_display_type = 'ARROWS'
ob_camera.color = (0.0, 0.0, 0.0, 0.0)
ob_camera.display_type = 'WIRE'
ob_camera.lineart.crease_threshold = 0.0

# ---- collection membership
col_collection_1.objects.link(ob_plane_006)
col_collection_1.objects.link(ob_plane_004)
col_collection_1.objects.link(ob_plane_005)
col_collection_1.objects.link(ob_plane_003)
col_collection_1.objects.link(ob_plane_002)
col_collection_1.objects.link(ob_plane_001)
col_collection_1.objects.link(ob_sphere)
col_collection_1.objects.link(ob_plane)
col_collection_1.objects.link(ob_cylinder)
col_collection_1.objects.link(ob_lamp)
col_collection_1.objects.link(ob_camera)

# ---- scene / render settings (as saved in the file)
scene.camera = ob_camera
scene.frame_start = 1; scene.frame_end = 250; scene.frame_set(1)
scene.render.engine = 'BLENDER_EEVEE_NEXT'
scene.render.dither_intensity = 0.0
scene.cycles.use_denoising = False
scene.cycles.samples = 10
scene.cycles.sampling_pattern = 'TABULATED_SOBOL'
scene.cycles.light_sampling_threshold = 0.0
scene.cycles.use_adaptive_sampling = False
scene.cycles.use_light_tree = False
scene.cycles.blur_glossy = 0.0
scene.cycles.pixel_filter_type = 'GAUSSIAN'
scene.cycles.sample_clamp_indirect = 0.0
scene.view_settings.view_transform = 'Standard'
bpy.context.view_layer.update()
